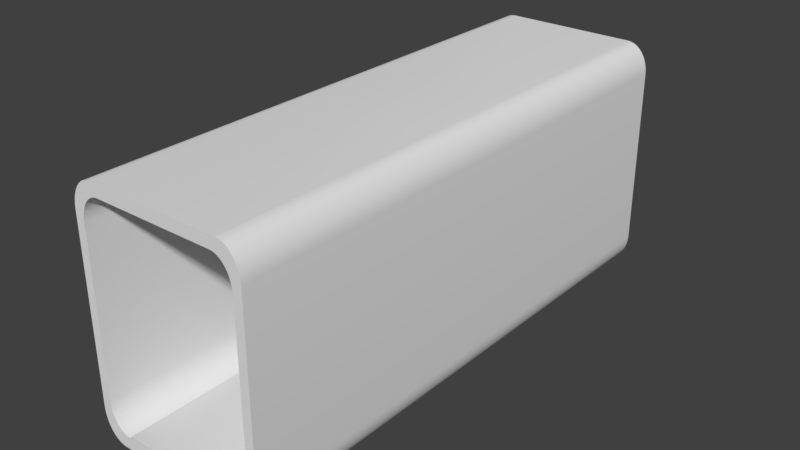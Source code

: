 # Source: StaionHallWay1.blend  (saved by Blender 2.77.0; exported with 4.5.12 LTS)
import bpy
from mathutils import Matrix  # noqa: F401  (used for matrix-valued properties, if any)

bpy.ops.wm.read_factory_settings(use_empty=True)
scene = bpy.context.scene
scene.name = 'Scene'

# ---- collections
col_collection_1 = bpy.data.collections.new('Collection 1'); scene.collection.children.link(col_collection_1)

# ---- materials (node trees are filled in below, after node groups)
mat_material = bpy.data.materials.new('Material')
mat_material.alpha_threshold = 0.0
mat_material.use_transparent_shadow = False
mat_material.roughness = 0.5
mat_material.line_color = (0.0, 0.0, 0.0, 1.0)

# ---- material node trees

# ---- world
world_world = bpy.data.worlds.new('World'); scene.world = world_world
world_world.color = (0.05088, 0.05088, 0.05088)
world_world.use_sun_shadow = False
world_world.sun_shadow_jitter_overblur = 0.0
world_world.cycles.sampling_method = 'MANUAL'

# ---- meshes
me_cube = bpy.data.meshes.new('Cube')
me_cube.from_pydata([(-1.0, 1.0, 0.0), (-1.0, -1.0, 0.0), (-1.0, -1.0, 0.75), (-1.0, 1.0, 0.75), (1.0, 1.0, 0.0), (1.0, 1.0, -0.75), (0.9969, 1.0, -0.7891), (0.9878, 1.0, -0.8273), (0.9728, 1.0, -0.8635), (0.9523, 1.0, -0.8969), (0.9268, 1.0, -0.9268), (0.8969, 1.0, -0.9523), (0.8635, 1.0, -0.9728), (0.8273, 1.0, -0.9878), (0.7891, 1.0, -0.9969), (0.75, 1.0, -1.0), (-0.75, 1.0, -1.0), (-0.675, 1.0, -0.9), (0.675, 1.0, -0.9), (0.7102, 1.0, -0.8972), (0.7445, 1.0, -0.889), (0.7771, 1.0, -0.8755), (0.8073, 1.0, -0.857), (0.8341, 1.0, -0.8341), (0.857, 1.0, -0.8073), (0.8755, 1.0, -0.7771), (0.889, 1.0, -0.7445), (0.8972, 1.0, -0.7102), (0.9, 1.0, -0.675), (0.8972, 1.0, 0.7102), (0.889, 1.0, 0.7445), (0.8755, 1.0, 0.7771), (0.857, 1.0, 0.8073), (0.8341, 1.0, 0.8341), (0.8073, 1.0, 0.857), (0.7771, 1.0, 0.8755), (0.7445, 1.0, 0.889), (0.7102, 1.0, 0.8972), (0.575, 0.9, 0.9), (-0.75, 1.0, 1.0), (0.75, 1.0, 1.0), (0.7891, 1.0, 0.9969), (0.8273, 1.0, 0.9878), (0.8635, 1.0, 0.9728), (0.8969, 1.0, 0.9523), (0.9268, 1.0, 0.9268), (0.9523, 1.0, 0.8969), (0.9728, 1.0, 0.8635), (0.9878, 1.0, 0.8273), (0.9969, 1.0, 0.7891), (1.0, 1.0, 0.75), (-0.9969, 1.0, 0.7891), (-0.9878, 1.0, 0.8273), (-0.9728, 1.0, 0.8635), (-0.9523, 1.0, 0.8969), (-0.9268, 1.0, 0.9268), (-0.8969, 1.0, 0.9523), (-0.8635, 1.0, 0.9728), (-0.8273, 1.0, 0.9878), (-0.7891, 1.0, 0.9969), (-0.575, 0.9, 0.9), (-0.7102, 1.0, 0.8972), (-0.7445, 1.0, 0.889), (-0.7771, 1.0, 0.8755), (-0.8073, 1.0, 0.857), (-0.8341, 1.0, 0.8341), (-0.857, 1.0, 0.8073), (-0.8755, 1.0, 0.7771), (-0.889, 1.0, 0.7445), (-0.8972, 1.0, 0.7102), (-0.9, 1.0, -0.675), (-0.8972, 1.0, -0.7102), (-0.889, 1.0, -0.7445), (-0.8755, 1.0, -0.7771), (-0.857, 1.0, -0.8073), (-0.8341, 1.0, -0.8341), (-0.8073, 1.0, -0.857), (-0.7771, 1.0, -0.8755), (-0.7445, 1.0, -0.889), (-0.7102, 1.0, -0.8972), (-0.7891, 1.0, -0.9969), (-0.8273, 1.0, -0.9878), (-0.8635, 1.0, -0.9728), (-0.8969, 1.0, -0.9523), (-0.9268, 1.0, -0.9268), (-0.9523, 1.0, -0.8969), (-0.9728, 1.0, -0.8635), (-0.9878, 1.0, -0.8273), (-0.9969, 1.0, -0.7891), (-1.0, 1.0, -0.75), (-1.0, -1.0, -0.75), (-0.9969, -1.0, -0.7891), (-0.9878, -1.0, -0.8273), (-0.9728, -1.0, -0.8635), (-0.9523, -1.0, -0.8969), (-0.9268, -1.0, -0.9268), (-0.8969, -1.0, -0.9523), (-0.8635, -1.0, -0.9728), (-0.8273, -1.0, -0.9878), (-0.7891, -1.0, -0.9969), (-0.75, -1.0, -1.0), (-0.675, -1.0, -0.9), (-0.7102, -1.0, -0.8972), (-0.7445, -1.0, -0.889), (-0.7771, -1.0, -0.8755), (-0.8073, -1.0, -0.857), (-0.8341, -1.0, -0.8341), (-0.857, -1.0, -0.8073), (-0.8755, -1.0, -0.7771), (-0.889, -1.0, -0.7445), (-0.8972, -1.0, -0.7102), (-0.9, -1.0, -0.675), (-0.8972, -1.0, 0.7102), (-0.889, -1.0, 0.7445), (-0.8755, -1.0, 0.7771), (-0.857, -1.0, 0.8073), (-0.8341, -1.0, 0.8341), (-0.8073, -1.0, 0.857), (-0.7771, -1.0, 0.8755), (-0.7445, -1.0, 0.889), (-0.7102, -1.0, 0.8972), (-0.575, -0.9, 0.9), (0.75, -1.0, 1.0), (-0.75, -1.0, 1.0), (-0.7891, -1.0, 0.9969), (-0.8273, -1.0, 0.9878), (-0.8635, -1.0, 0.9728), (-0.8969, -1.0, 0.9523), (-0.9268, -1.0, 0.9268), (-0.9523, -1.0, 0.8969), (-0.9728, -1.0, 0.8635), (-0.9878, -1.0, 0.8273), (-0.9969, -1.0, 0.7891), (1.0, -1.0, 0.0), (1.0, -1.0, 0.75), (0.9969, -1.0, 0.7891), (0.9878, -1.0, 0.8273), (0.9728, -1.0, 0.8635), (0.9523, -1.0, 0.8969), (0.9268, -1.0, 0.9268), (0.8969, -1.0, 0.9523), (0.8635, -1.0, 0.9728), (0.8273, -1.0, 0.9878), (0.7891, -1.0, 0.9969), (0.575, -0.9, 0.9), (0.7102, -1.0, 0.8972), (0.7445, -1.0, 0.889), (0.7771, -1.0, 0.8755), (0.8073, -1.0, 0.857), (0.8341, -1.0, 0.8341), (0.857, -1.0, 0.8073), (0.8755, -1.0, 0.7771), (0.889, -1.0, 0.7445), (0.8972, -1.0, 0.7102), (0.9, -1.0, -0.675), (0.8972, -1.0, -0.7102), (0.889, -1.0, -0.7445), (0.8755, -1.0, -0.7771), (0.857, -1.0, -0.8073), (0.8341, -1.0, -0.8341), (0.8073, -1.0, -0.857), (0.7771, -1.0, -0.8755), (0.7445, -1.0, -0.889), (0.7102, -1.0, -0.8972), (0.675, -1.0, -0.9), (0.75, -1.0, -1.0), (0.7891, -1.0, -0.9969), (0.8273, -1.0, -0.9878), (0.8635, -1.0, -0.9728), (0.8969, -1.0, -0.9523), (0.9268, -1.0, -0.9268), (0.9523, -1.0, -0.8969), (0.9728, -1.0, -0.8635), (0.9878, -1.0, -0.8273), (0.9969, -1.0, -0.7891), (1.0, -1.0, -0.75), (0.675, 1.0, 0.9), (-0.675, 1.0, 0.9), (-0.675, -1.0, 0.9), (0.675, -1.0, 0.9), (0.575, 0.9, 0.9), (0.325, 0.9, 0.8375), (0.5719, 0.9, 0.8902), (0.5628, 0.9, 0.8807), (0.5478, 0.9, 0.8716), (0.5273, 0.9, 0.8633), (0.5018, 0.9, 0.8558), (0.4719, 0.9, 0.8494), (0.4385, 0.9, 0.8443), (0.4023, 0.9, 0.8406), (0.3641, 0.9, 0.8383), (0.325, -0.9, 0.8375), (0.575, -0.9, 0.9), (0.3641, -0.9, 0.8383), (0.4023, -0.9, 0.8406), (0.4385, -0.9, 0.8443), (0.4719, -0.9, 0.8494), (0.5018, -0.9, 0.8558), (0.5273, -0.9, 0.8633), (0.5478, -0.9, 0.8716), (0.5628, -0.9, 0.8807), (0.5719, -0.9, 0.8902), (-0.325, 0.9, 0.8375), (-0.575, 0.9, 0.9), (-0.3641, 0.9, 0.8383), (-0.4023, 0.9, 0.8406), (-0.4385, 0.9, 0.8443), (-0.4719, 0.9, 0.8494), (-0.5018, 0.9, 0.8558), (-0.5273, 0.9, 0.8633), (-0.5478, 0.9, 0.8716), (-0.5628, 0.9, 0.8807), (-0.5719, 0.9, 0.8902), (-0.575, -0.9, 0.9), (-0.325, -0.9, 0.8375), (-0.5719, -0.9, 0.8902), (-0.5628, -0.9, 0.8807), (-0.5478, -0.9, 0.8716), (-0.5273, -0.9, 0.8633), (-0.5018, -0.9, 0.8558), (-0.4719, -0.9, 0.8494), (-0.4385, -0.9, 0.8443), (-0.4023, -0.9, 0.8406), (-0.3641, -0.9, 0.8383), (-0.6075, 1.0, -0.875), (0.6075, 1.0, -0.875), (-0.6075, -1.0, -0.875), (0.6075, -1.0, -0.875), (0.9, 1.0, 0.0), (0.9, 1.0, 0.675), (-0.9, 1.0, 0.675), (-0.9, 1.0, 0.0), (0.9, -1.0, 0.675), (0.9, -1.0, 0.0), (-0.9, -1.0, 0.675), (-0.9, -1.0, 0.0), (-0.9, 0.8, 0.25), (-0.9, 0.75, 0.2), (-0.9, 0.8354, 0.1646), (-0.9, 0.7976, 0.2345), (-0.9, 0.7905, 0.2206), (-0.9, 0.7794, 0.2095), (-0.9, 0.7655, 0.2024), (-0.95, 0.75, 0.2), (-0.95, 0.8, 0.25), (-0.95, 0.7655, 0.2024), (-0.95, 0.7794, 0.2095), (-0.95, 0.7905, 0.2206), (-0.95, 0.7976, 0.2345), (-0.9, 0.75, 0.475), (-0.9, 0.8, 0.425), (-0.9, 0.8354, 0.5104), (-0.9, 0.7655, 0.4726), (-0.9, 0.7794, 0.4655), (-0.9, 0.7905, 0.4544), (-0.9, 0.7976, 0.4405), (-0.95, 0.8, 0.425), (-0.95, 0.75, 0.475), (-0.95, 0.7976, 0.4405), (-0.95, 0.7905, 0.4544), (-0.95, 0.7794, 0.4655), (-0.95, 0.7655, 0.4726), (-0.9, -0.8, 0.425), (-0.9, -0.75, 0.475), (-0.9, -0.8354, 0.5104), (-0.9, -0.7976, 0.4405), (-0.9, -0.7905, 0.4544), (-0.9, -0.7794, 0.4655), (-0.9, -0.7655, 0.4726), (-0.95, -0.75, 0.475), (-0.95, -0.8, 0.425), (-0.95, -0.7655, 0.4726), (-0.95, -0.7794, 0.4655), (-0.95, -0.7905, 0.4544), (-0.95, -0.7976, 0.4405), (-0.9, -0.75, 0.2), (-0.9, -0.8, 0.25), (-0.9, -0.8354, 0.1646), (-0.9, -0.7655, 0.2024), (-0.9, -0.7794, 0.2095), (-0.9, -0.7905, 0.2206), (-0.9, -0.7976, 0.2345), (-0.95, -0.8, 0.25), (-0.95, -0.75, 0.2), (-0.95, -0.7976, 0.2345), (-0.95, -0.7905, 0.2206), (-0.95, -0.7794, 0.2095), (-0.95, -0.7655, 0.2024), (0.9, 0.75, 0.2), (0.9, 0.8, 0.25), (0.9, 0.8354, 0.1646), (0.9, 0.7655, 0.2024), (0.9, 0.7794, 0.2095), (0.9, 0.7905, 0.2206), (0.9, 0.7976, 0.2345), (0.95, 0.8, 0.25), (0.95, 0.75, 0.2), (0.95, 0.7976, 0.2345), (0.95, 0.7905, 0.2206), (0.95, 0.7794, 0.2095), (0.95, 0.7655, 0.2024), (0.9, -0.8, 0.25), (0.9, -0.75, 0.2), (0.9, -0.8354, 0.1646), (0.9, -0.7976, 0.2345), (0.9, -0.7905, 0.2206), (0.9, -0.7794, 0.2095), (0.9, -0.7655, 0.2024), (0.95, -0.75, 0.2), (0.95, -0.8, 0.25), (0.95, -0.7655, 0.2024), (0.95, -0.7794, 0.2095), (0.95, -0.7905, 0.2206), (0.95, -0.7976, 0.2345), (0.9, -0.75, 0.475), (0.9, -0.8, 0.425), (0.9, -0.8354, 0.5104), (0.9, -0.7655, 0.4726), (0.9, -0.7794, 0.4655), (0.9, -0.7905, 0.4544), (0.9, -0.7976, 0.4405), (0.95, -0.8, 0.425), (0.95, -0.75, 0.475), (0.95, -0.7976, 0.4405), (0.95, -0.7905, 0.4544), (0.95, -0.7794, 0.4655), (0.95, -0.7655, 0.4726), (0.9, 0.8, 0.425), (0.9, 0.75, 0.475), (0.9, 0.8354, 0.5104), (0.9, 0.7976, 0.4405), (0.9, 0.7905, 0.4544), (0.9, 0.7794, 0.4655), (0.9, 0.7655, 0.4726), (0.95, 0.75, 0.475), (0.95, 0.8, 0.425), (0.95, 0.7655, 0.4726), (0.95, 0.7794, 0.4655), (0.95, 0.7905, 0.4544), (0.95, 0.7976, 0.4405), (1.0, 9.0, 1.997e-06), (1.0, 9.0, -0.75), (0.9969, 9.0, -0.7891), (0.9878, 9.0, -0.8273), (0.9728, 9.0, -0.8635), (0.9523, 9.0, -0.8969), (0.9268, 9.0, -0.9268), (0.8969, 9.0, -0.9523), (0.8635, 9.0, -0.9727), (0.8273, 9.0, -0.9878), (0.7891, 9.0, -0.9969), (0.75, 9.0, -1.0), (-0.75, 9.0, -1.0), (-0.675, 9.0, -0.9), (0.675, 9.0, -0.9), (0.7102, 9.0, -0.8972), (0.7445, 9.0, -0.889), (0.7771, 9.0, -0.8755), (0.8073, 9.0, -0.857), (0.8341, 9.0, -0.8341), (0.857, 9.0, -0.8072), (0.8755, 9.0, -0.7771), (0.889, 9.0, -0.7445), (0.8972, 9.0, -0.7102), (0.9, 9.0, -0.675), (0.9, 9.0, 1.997e-06), (0.9, 9.0, 0.675), (0.8972, 9.0, 0.7102), (0.889, 9.0, 0.7445), (0.8755, 9.0, 0.7771), (0.857, 9.0, 0.8073), (0.8341, 9.0, 0.8341), (0.8073, 9.0, 0.857), (0.7771, 9.0, 0.8755), (0.7445, 9.0, 0.889), (0.7102, 9.0, 0.8972), (0.675, 9.0, 0.9), (-0.75, 9.0, 1.0), (0.75, 9.0, 1.0), (0.7891, 9.0, 0.9969), (0.8273, 9.0, 0.9878), (0.8635, 9.0, 0.9728), (0.8969, 9.0, 0.9523), (0.9268, 9.0, 0.9268), (0.9523, 9.0, 0.8969), (0.9728, 9.0, 0.8635), (0.9878, 9.0, 0.8273), (0.9969, 9.0, 0.7891), (1.0, 9.0, 0.75), (-1.0, 9.0, 3.461e-06), (-1.0, 9.0, 0.75), (-0.9969, 9.0, 0.7891), (-0.9878, 9.0, 0.8273), (-0.9728, 9.0, 0.8635), (-0.9523, 9.0, 0.8969), (-0.9268, 9.0, 0.9268), (-0.8969, 9.0, 0.9523), (-0.8635, 9.0, 0.9728), (-0.8273, 9.0, 0.9878), (-0.7891, 9.0, 0.9969), (-0.75, 9.0, 1.0), (0.675, 9.0, 0.9), (-0.675, 9.0, 0.9), (-0.7102, 9.0, 0.8972), (-0.7445, 9.0, 0.889), (-0.7771, 9.0, 0.8755), (-0.8073, 9.0, 0.857), (-0.8341, 9.0, 0.8341), (-0.857, 9.0, 0.8073), (-0.8755, 9.0, 0.7772), (-0.889, 9.0, 0.7445), (-0.8972, 9.0, 0.7102), (-0.9, 9.0, 0.675), (-0.9, 9.0, 3.461e-06), (-0.9, 9.0, -0.675), (-0.8972, 9.0, -0.7102), (-0.889, 9.0, -0.7445), (-0.8755, 9.0, -0.7771), (-0.857, 9.0, -0.8072), (-0.8341, 9.0, -0.8341), (-0.8073, 9.0, -0.857), (-0.7771, 9.0, -0.8755), (-0.7445, 9.0, -0.889), (-0.7102, 9.0, -0.8972), (-0.675, 9.0, -0.9), (-0.75, 9.0, -1.0), (-0.7891, 9.0, -0.9969), (-0.8273, 9.0, -0.9878), (-0.8635, 9.0, -0.9727), (-0.8969, 9.0, -0.9523), (-0.9268, 9.0, -0.9268), (-0.9523, 9.0, -0.8969), (-0.9728, 9.0, -0.8635), (-0.9878, 9.0, -0.8273), (-0.9969, 9.0, -0.7891), (-1.0, 9.0, -0.75), (0.675, 9.0, -0.9), (-0.675, 9.0, -0.9), (-0.6075, 9.0, -0.875), (0.6075, 9.0, -0.875), (-1.0, -9.0, 8.612e-06), (-1.0, -9.0, -0.75), (-0.9969, -9.0, -0.7891), (-0.9878, -9.0, -0.8272), (-0.9728, -9.0, -0.8635), (-0.9523, -9.0, -0.8969), (-0.9268, -9.0, -0.9268), (-0.8969, -9.0, -0.9522), (-0.8635, -9.0, -0.9727), (-0.8273, -9.0, -0.9878), (-0.7891, -9.0, -0.9969), (-0.75, -9.0, -1.0), (-0.675, -9.0, -0.9), (-0.7102, -9.0, -0.8972), (-0.7445, -9.0, -0.889), (-0.7771, -9.0, -0.8755), (-0.8073, -9.0, -0.857), (-0.8341, -9.0, -0.8341), (-0.857, -9.0, -0.8072), (-0.8755, -9.0, -0.7771), (-0.889, -9.0, -0.7445), (-0.8972, -9.0, -0.7102), (-0.9, -9.0, -0.675), (-0.9, -9.0, 8.612e-06), (-0.9, -9.0, 0.675), (-0.8972, -9.0, 0.7102), (-0.889, -9.0, 0.7445), (-0.8755, -9.0, 0.7772), (-0.857, -9.0, 0.8073), (-0.8341, -9.0, 0.8341), (-0.8073, -9.0, 0.857), (-0.7771, -9.0, 0.8755), (-0.7445, -9.0, 0.889), (-0.7102, -9.0, 0.8972), (-0.675, -9.0, 0.9), (0.75, -9.0, 1.0), (-0.75, -9.0, 1.0), (-0.7891, -9.0, 0.9969), (-0.8273, -9.0, 0.9878), (-0.8635, -9.0, 0.9728), (-0.8969, -9.0, 0.9523), (-0.9268, -9.0, 0.9268), (-0.9523, -9.0, 0.897), (-0.9728, -9.0, 0.8635), (-0.9878, -9.0, 0.8273), (-0.9969, -9.0, 0.7891), (-1.0, -9.0, 0.75), (1.0, -9.0, -4.295e-06), (1.0, -9.0, 0.75), (0.9969, -9.0, 0.7891), (0.9878, -9.0, 0.8272), (0.9728, -9.0, 0.8635), (0.9523, -9.0, 0.8969), (0.9268, -9.0, 0.9268), (0.8969, -9.0, 0.9523), (0.8635, -9.0, 0.9727), (0.8273, -9.0, 0.9878), (0.7891, -9.0, 0.9969), (0.75, -9.0, 1.0), (-0.675, -9.0, 0.9), (0.675, -9.0, 0.9), (0.7102, -9.0, 0.8972), (0.7445, -9.0, 0.889), (0.7771, -9.0, 0.8755), (0.8073, -9.0, 0.857), (0.8341, -9.0, 0.8341), (0.857, -9.0, 0.8072), (0.8755, -9.0, 0.7771), (0.889, -9.0, 0.7445), (0.8972, -9.0, 0.7102), (0.9, -9.0, 0.675), (0.9, -9.0, -4.295e-06), (0.9, -9.0, -0.675), (0.8972, -9.0, -0.7102), (0.889, -9.0, -0.7445), (0.8755, -9.0, -0.7772), (0.857, -9.0, -0.8073), (0.8341, -9.0, -0.8341), (0.8073, -9.0, -0.857), (0.7771, -9.0, -0.8755), (0.7445, -9.0, -0.889), (0.7102, -9.0, -0.8972), (0.675, -9.0, -0.9), (-0.675, -9.0, -0.9), (-0.75, -9.0, -1.0), (0.75, -9.0, -1.0), (0.7891, -9.0, -0.9969), (0.8273, -9.0, -0.9878), (0.8635, -9.0, -0.9728), (0.8969, -9.0, -0.9523), (0.9268, -9.0, -0.9268), (0.9523, -9.0, -0.897), (0.9728, -9.0, -0.8635), (0.9878, -9.0, -0.8273), (0.9969, -9.0, -0.7891), (1.0, -9.0, -0.75), (-0.675, -9.0, -0.9), (0.675, -9.0, -0.9), (0.6075, -9.0, -0.875), (-0.6075, -9.0, -0.875)], [], [(0, 1, 2, 3), (90, 1, 0, 89), (132, 51, 3, 2), (40, 39, 123, 122), (40, 122, 143, 41), (41, 143, 142, 42), (42, 142, 141, 43), (43, 141, 140, 44), (44, 140, 139, 45), (45, 139, 138, 46), (46, 138, 137, 47), (47, 137, 136, 48), (48, 136, 135, 49), (49, 135, 134, 50), (133, 4, 50, 134), (5, 4, 133, 175), (5, 175, 174, 6), (6, 174, 173, 7), (7, 173, 172, 8), (8, 172, 171, 9), (9, 171, 170, 10), (10, 170, 169, 11), (11, 169, 168, 12), (12, 168, 167, 13), (13, 167, 166, 14), (14, 166, 165, 15), (15, 165, 100, 16), (99, 80, 16, 100), (98, 81, 80, 99), (97, 82, 81, 98), (96, 83, 82, 97), (95, 84, 83, 96), (94, 85, 84, 95), (93, 86, 85, 94), (92, 87, 86, 93), (91, 88, 87, 92), (90, 89, 88, 91), (131, 52, 51, 132), (130, 53, 52, 131), (129, 54, 53, 130), (128, 55, 54, 129), (127, 56, 55, 128), (126, 57, 56, 127), (125, 58, 57, 126), (124, 59, 58, 125), (123, 39, 59, 124), (235, 111, 70, 231), (112, 234, 230, 69), (111, 110, 71, 70), (113, 112, 69, 68), (110, 109, 72, 71), (114, 113, 68, 67), (109, 108, 73, 72), (115, 114, 67, 66), (108, 107, 74, 73), (116, 115, 66, 65), (107, 106, 75, 74), (117, 116, 65, 64), (106, 105, 76, 75), (118, 117, 64, 63), (105, 104, 77, 76), (119, 118, 63, 62), (104, 103, 78, 77), (120, 119, 62, 61), (103, 102, 79, 78), (178, 120, 61, 177), (102, 101, 17, 79), (164, 18, 225, 227), (176, 37, 145, 179), (19, 18, 164, 163), (37, 36, 146, 145), (20, 19, 163, 162), (36, 35, 147, 146), (21, 20, 162, 161), (35, 34, 148, 147), (22, 21, 161, 160), (34, 33, 149, 148), (23, 22, 160, 159), (33, 32, 150, 149), (24, 23, 159, 158), (32, 31, 151, 150), (25, 24, 158, 157), (31, 30, 152, 151), (26, 25, 157, 156), (30, 29, 153, 152), (27, 26, 156, 155), (29, 229, 232, 153), (28, 27, 155, 154), (228, 28, 154, 233), (38, 60, 177, 176), (60, 121, 178, 177), (144, 38, 176, 179), (121, 144, 179, 178), (38, 144, 192, 180), (144, 121, 213, 215, 216, 217, 218, 219, 220, 221, 222, 223, 214, 191, 193, 194, 195, 196, 197, 198, 199, 200, 201, 192), (60, 38, 180, 182, 183, 184, 185, 186, 187, 188, 189, 190, 181, 202, 204, 205, 206, 207, 208, 209, 210, 211, 212, 203), (180, 192, 201, 182), (182, 201, 200, 183), (183, 200, 199, 184), (184, 199, 198, 185), (185, 198, 197, 186), (186, 197, 196, 187), (187, 196, 195, 188), (188, 195, 194, 189), (189, 194, 193, 190), (190, 193, 191, 181), (202, 181, 191, 214), (202, 214, 223, 204), (204, 223, 222, 205), (205, 222, 221, 206), (206, 221, 220, 207), (207, 220, 219, 208), (208, 219, 218, 209), (209, 218, 217, 210), (210, 217, 216, 211), (211, 216, 215, 212), (212, 215, 213, 203), (121, 60, 203, 213), (225, 224, 226, 227), (17, 101, 226, 224), (303, 302, 288, 290, 228, 233), (277, 276, 262, 264, 234, 235), (302, 308, 296, 288), (250, 256, 244, 236), (263, 269, 257, 249), (315, 321, 309, 301), (329, 328, 314, 316, 232, 229), (276, 282, 270, 262), (243, 245, 246, 247, 248, 244, 256, 258, 259, 260, 261, 257, 269, 271, 272, 273, 274, 270, 282, 284, 285, 286, 287, 283), (308, 310, 311, 312, 313, 309, 321, 323, 324, 325, 326, 322, 334, 336, 337, 338, 339, 335, 295, 297, 298, 299, 300, 296), (236, 239, 238), (239, 240, 238), (240, 241, 238), (241, 242, 238), (242, 237, 238), (243, 237, 242, 245), (245, 242, 241, 246), (246, 241, 240, 247), (247, 240, 239, 248), (248, 239, 236, 244), (251, 250, 236, 238, 231, 230), (249, 252, 251), (252, 253, 251), (253, 254, 251), (254, 255, 251), (255, 250, 251), (249, 257, 261, 252), (252, 261, 260, 253), (253, 260, 259, 254), (254, 259, 258, 255), (255, 258, 256, 250), (264, 263, 249, 251, 230, 234), (262, 265, 264), (265, 266, 264), (266, 267, 264), (267, 268, 264), (268, 263, 264), (262, 270, 274, 265), (265, 274, 273, 266), (266, 273, 272, 267), (267, 272, 271, 268), (268, 271, 269, 263), (237, 243, 283, 275), (275, 278, 277), (278, 279, 277), (279, 280, 277), (280, 281, 277), (281, 276, 277), (275, 283, 287, 278), (278, 287, 286, 279), (279, 286, 285, 280), (280, 285, 284, 281), (281, 284, 282, 276), (238, 237, 275, 277, 235, 231), (288, 291, 290), (291, 292, 290), (292, 293, 290), (293, 294, 290), (294, 289, 290), (288, 296, 300, 291), (291, 300, 299, 292), (292, 299, 298, 293), (293, 298, 297, 294), (294, 297, 295, 289), (328, 334, 322, 314), (301, 304, 303), (304, 305, 303), (305, 306, 303), (306, 307, 303), (307, 302, 303), (308, 302, 307, 310), (310, 307, 306, 311), (311, 306, 305, 312), (312, 305, 304, 313), (313, 304, 301, 309), (316, 315, 301, 303, 233, 232), (314, 317, 316), (317, 318, 316), (318, 319, 316), (319, 320, 316), (320, 315, 316), (314, 322, 326, 317), (317, 326, 325, 318), (318, 325, 324, 319), (319, 324, 323, 320), (320, 323, 321, 315), (289, 295, 335, 327), (327, 330, 329), (330, 331, 329), (331, 332, 329), (332, 333, 329), (333, 328, 329), (327, 335, 339, 330), (330, 339, 338, 331), (331, 338, 337, 332), (332, 337, 336, 333), (333, 336, 334, 328), (290, 289, 327, 329, 229, 228), (340, 341, 342, 343, 344, 345, 346, 347, 348, 349, 350, 351, 352, 353, 354, 355, 356, 357, 358, 359, 360, 361, 362, 363, 364, 365, 366, 367, 368, 369, 370, 371, 372, 373, 374, 375, 376, 377, 378, 379, 380, 381, 382, 383, 384, 385, 386, 387, 388), (5, 341, 340, 4), (6, 342, 341, 5), (7, 343, 342, 6), (8, 344, 343, 7), (9, 345, 344, 8), (10, 346, 345, 9), (11, 347, 346, 10), (12, 348, 347, 11), (13, 349, 348, 12), (14, 350, 349, 13), (15, 351, 350, 14), (16, 352, 351, 15), (17, 353, 352, 16), (18, 354, 353, 17), (19, 355, 354, 18), (20, 356, 355, 19), (21, 357, 356, 20), (22, 358, 357, 21), (23, 359, 358, 22), (24, 360, 359, 23), (25, 361, 360, 24), (26, 362, 361, 25), (27, 363, 362, 26), (28, 364, 363, 27), (228, 365, 364, 28), (229, 366, 365, 228), (29, 367, 366, 229), (30, 368, 367, 29), (31, 369, 368, 30), (32, 370, 369, 31), (33, 371, 370, 32), (34, 372, 371, 33), (35, 373, 372, 34), (36, 374, 373, 35), (37, 375, 374, 36), (176, 376, 375, 37), (40, 378, 377, 39), (41, 379, 378, 40), (42, 380, 379, 41), (43, 381, 380, 42), (44, 382, 381, 43), (45, 383, 382, 44), (46, 384, 383, 45), (47, 385, 384, 46), (48, 386, 385, 47), (49, 387, 386, 48), (50, 388, 387, 49), (4, 340, 388, 50), (389, 390, 391, 392, 393, 394, 395, 396, 397, 398, 399, 400, 401, 402, 403, 404, 405, 406, 407, 408, 409, 410, 411, 412, 413, 414, 415, 416, 417, 418, 419, 420, 421, 422, 423, 424, 425, 426, 427, 428, 429, 430, 431, 432, 433, 434, 435), (3, 390, 389, 0), (51, 391, 390, 3), (52, 392, 391, 51), (53, 393, 392, 52), (54, 394, 393, 53), (55, 395, 394, 54), (56, 396, 395, 55), (57, 397, 396, 56), (58, 398, 397, 57), (59, 399, 398, 58), (39, 400, 399, 59), (177, 402, 401, 176), (61, 403, 402, 177), (62, 404, 403, 61), (63, 405, 404, 62), (64, 406, 405, 63), (65, 407, 406, 64), (66, 408, 407, 65), (67, 409, 408, 66), (68, 410, 409, 67), (69, 411, 410, 68), (230, 412, 411, 69), (231, 413, 412, 230), (70, 414, 413, 231), (71, 415, 414, 70), (72, 416, 415, 71), (73, 417, 416, 72), (74, 418, 417, 73), (75, 419, 418, 74), (76, 420, 419, 75), (77, 421, 420, 76), (78, 422, 421, 77), (79, 423, 422, 78), (17, 424, 423, 79), (16, 425, 424, 17), (80, 426, 425, 16), (81, 427, 426, 80), (82, 428, 427, 81), (83, 429, 428, 82), (84, 430, 429, 83), (85, 431, 430, 84), (86, 432, 431, 85), (87, 433, 432, 86), (88, 434, 433, 87), (89, 435, 434, 88), (0, 389, 435, 89), (436, 437, 438, 439), (17, 437, 436, 18), (224, 438, 437, 17), (225, 439, 438, 224), (18, 436, 439, 225), (440, 441, 442, 443, 444, 445, 446, 447, 448, 449, 450, 451, 452, 453, 454, 455, 456, 457, 458, 459, 460, 461, 462, 463, 464, 465, 466, 467, 468, 469, 470, 471, 472, 473, 474, 475, 476, 477, 478, 479, 480, 481, 482, 483, 484, 485, 486), (90, 441, 440, 1), (91, 442, 441, 90), (92, 443, 442, 91), (93, 444, 443, 92), (94, 445, 444, 93), (95, 446, 445, 94), (96, 447, 446, 95), (97, 448, 447, 96), (98, 449, 448, 97), (99, 450, 449, 98), (100, 451, 450, 99), (101, 452, 451, 100), (102, 453, 452, 101), (103, 454, 453, 102), (104, 455, 454, 103), (105, 456, 455, 104), (106, 457, 456, 105), (107, 458, 457, 106), (108, 459, 458, 107), (109, 460, 459, 108), (110, 461, 460, 109), (111, 462, 461, 110), (235, 463, 462, 111), (234, 464, 463, 235), (112, 465, 464, 234), (113, 466, 465, 112), (114, 467, 466, 113), (115, 468, 467, 114), (116, 469, 468, 115), (117, 470, 469, 116), (118, 471, 470, 117), (119, 472, 471, 118), (120, 473, 472, 119), (178, 474, 473, 120), (123, 476, 475, 122), (124, 477, 476, 123), (125, 478, 477, 124), (126, 479, 478, 125), (127, 480, 479, 126), (128, 481, 480, 127), (129, 482, 481, 128), (130, 483, 482, 129), (131, 484, 483, 130), (132, 485, 484, 131), (2, 486, 485, 132), (1, 440, 486, 2), (487, 488, 489, 490, 491, 492, 493, 494, 495, 496, 497, 498, 499, 500, 501, 502, 503, 504, 505, 506, 507, 508, 509, 510, 511, 512, 513, 514, 515, 516, 517, 518, 519, 520, 521, 522, 523, 524, 525, 526, 527, 528, 529, 530, 531, 532, 533, 534, 535), (134, 488, 487, 133), (135, 489, 488, 134), (136, 490, 489, 135), (137, 491, 490, 136), (138, 492, 491, 137), (139, 493, 492, 138), (140, 494, 493, 139), (141, 495, 494, 140), (142, 496, 495, 141), (143, 497, 496, 142), (122, 498, 497, 143), (179, 500, 499, 178), (145, 501, 500, 179), (146, 502, 501, 145), (147, 503, 502, 146), (148, 504, 503, 147), (149, 505, 504, 148), (150, 506, 505, 149), (151, 507, 506, 150), (152, 508, 507, 151), (153, 509, 508, 152), (232, 510, 509, 153), (233, 511, 510, 232), (154, 512, 511, 233), (155, 513, 512, 154), (156, 514, 513, 155), (157, 515, 514, 156), (158, 516, 515, 157), (159, 517, 516, 158), (160, 518, 517, 159), (161, 519, 518, 160), (162, 520, 519, 161), (163, 521, 520, 162), (164, 522, 521, 163), (101, 523, 522, 164), (100, 524, 523, 101), (165, 525, 524, 100), (166, 526, 525, 165), (167, 527, 526, 166), (168, 528, 527, 167), (169, 529, 528, 168), (170, 530, 529, 169), (171, 531, 530, 170), (172, 532, 531, 171), (173, 533, 532, 172), (174, 534, 533, 173), (175, 535, 534, 174), (133, 487, 535, 175), (536, 537, 538, 539), (164, 537, 536, 101), (227, 538, 537, 164), (226, 539, 538, 227), (101, 536, 539, 226)])
me_cube.polygons.foreach_set('use_smooth', [True] * 420)
me_cube.materials.append(mat_material)
me_cube.use_remesh_preserve_volume = False
me_cube.use_remesh_preserve_attributes = False
me_cube.use_mirror_vertex_groups = False
me_cube.update()

# ---- objects
ob_cube = bpy.data.objects.new('Cube', me_cube)

# ---- transforms, parenting, visibility, modifiers, constraints
ob_cube.location = (0.0, 0.0, 0.0)
ob_cube.scale = (3.0, 1.0, 4.0)
ob_cube.lock_rotations_4d = False
ob_cube.empty_display_type = 'ARROWS'
ob_cube.lineart.crease_threshold = 0.0
_m = ob_cube.modifiers.new('EdgeSplit', 'EDGE_SPLIT')

# ---- collection membership
col_collection_1.objects.link(ob_cube)

# ---- scene / render settings (as saved in the file)
scene.frame_start = 1; scene.frame_end = 250; scene.frame_set(1)
scene.render.engine = 'BLENDER_EEVEE_NEXT'
scene.render.resolution_percentage = 50
scene.render.dither_intensity = 0.0
scene.cycles.use_denoising = False
scene.cycles.samples = 128
scene.cycles.sampling_pattern = 'TABULATED_SOBOL'
scene.cycles.light_sampling_threshold = 0.0
scene.cycles.use_adaptive_sampling = False
scene.cycles.use_light_tree = False
scene.cycles.blur_glossy = 0.0
scene.cycles.sample_clamp_indirect = 0.0
scene.view_settings.view_transform = 'Standard'
bpy.context.view_layer.update()

# ---- added for rendering (the .blend has no active camera and no usable light): camera, sun
cam_auto = bpy.data.cameras.new('AutoCamera')
cam_auto.lens = 50.0
cam_auto.sensor_width = 36.0
cam_auto.clip_end = 1000.0
ob_auto_camera = bpy.data.objects.new('AutoCamera', cam_auto)
scene.collection.objects.link(ob_auto_camera)
ob_auto_camera.location = (19.0516, -22.8619, 15.2413)
ob_auto_camera.rotation_euler = (1.09748, -7.21219e-08, 0.694738)
scene.camera = ob_auto_camera
light_auto_sun = bpy.data.lights.new('AutoSun', 'SUN')
light_auto_sun.energy = 3.0
light_auto_sun.angle = 0.0523599
ob_auto_sun = bpy.data.objects.new('AutoSun', light_auto_sun)
scene.collection.objects.link(ob_auto_sun)
ob_auto_sun.rotation_euler = (0.872665, 0.174533, 0.523599)
bpy.context.view_layer.update()
